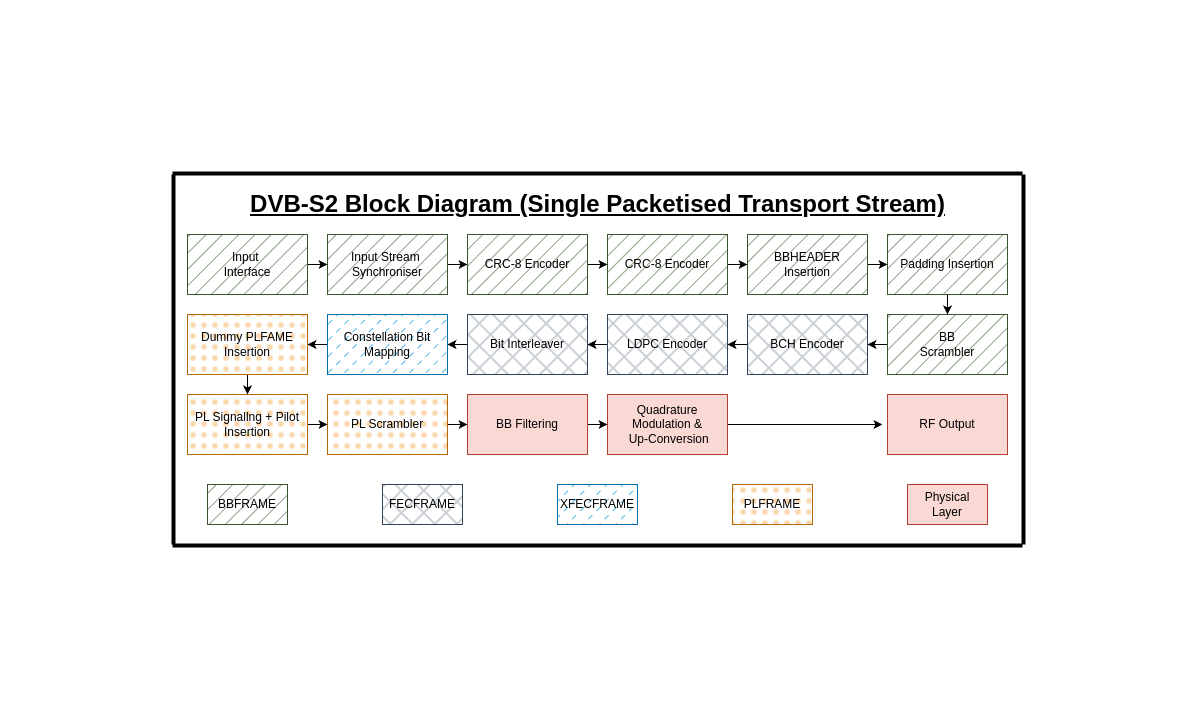

The diagram above was exported from draw.io. Its source (the exported page's mxGraphModel, read from the mxfile embedded in the PNG):
<mxGraphModel dx="1653" dy="2595" grid="1" gridSize="10" guides="1" tooltips="1" connect="1" arrows="1" fold="1" page="1" pageScale="1" pageWidth="850" pageHeight="1100" math="0" shadow="0">
  <root>
    <mxCell id="0" />
    <mxCell id="1" parent="0" />
    <mxCell id="pOJEDl9BI1-7BAcr8_-W-1" value="DVB-S2 Block Diagram (Single Packetised Transport Stream)" style="text;strokeColor=none;fillColor=none;html=1;fontSize=24;fontStyle=5;verticalAlign=middle;align=center;" vertex="1" parent="1">
      <mxGeometry x="60" y="180" width="730" height="40" as="geometry" />
    </mxCell>
    <mxCell id="pOJEDl9BI1-7BAcr8_-W-2" value="" style="line;strokeWidth=4;html=1;perimeter=backbonePerimeter;points=[];outlineConnect=0;" vertex="1" parent="1">
      <mxGeometry y="-2" width="850" height="342" as="geometry" />
    </mxCell>
    <mxCell id="pOJEDl9BI1-7BAcr8_-W-16" value="" style="edgeStyle=orthogonalEdgeStyle;rounded=0;orthogonalLoop=1;jettySize=auto;html=1;labelBorderColor=none;textShadow=0;" edge="1" parent="1" source="pOJEDl9BI1-7BAcr8_-W-3" target="pOJEDl9BI1-7BAcr8_-W-4">
      <mxGeometry relative="1" as="geometry" />
    </mxCell>
    <mxCell id="pOJEDl9BI1-7BAcr8_-W-3" value="Input&amp;nbsp;&lt;br&gt;Interface" style="rounded=0;whiteSpace=wrap;html=1;fillColor=#6d8764;fontColor=#000000;strokeColor=#3A5431;labelBorderColor=none;textShadow=0;" vertex="1" parent="1">
      <mxGeometry x="15" y="230" width="120" height="60" as="geometry" />
    </mxCell>
    <mxCell id="pOJEDl9BI1-7BAcr8_-W-15" value="" style="edgeStyle=orthogonalEdgeStyle;rounded=0;orthogonalLoop=1;jettySize=auto;html=1;labelBorderColor=none;textShadow=0;" edge="1" parent="1" source="pOJEDl9BI1-7BAcr8_-W-4" target="pOJEDl9BI1-7BAcr8_-W-5">
      <mxGeometry relative="1" as="geometry" />
    </mxCell>
    <mxCell id="pOJEDl9BI1-7BAcr8_-W-4" value="Input Stream&amp;nbsp;&lt;div&gt;Synchroniser&lt;/div&gt;" style="rounded=0;whiteSpace=wrap;html=1;fillColor=#6d8764;fontColor=#000000;strokeColor=#3A5431;labelBorderColor=none;textShadow=0;" vertex="1" parent="1">
      <mxGeometry x="155" y="230" width="120" height="60" as="geometry" />
    </mxCell>
    <mxCell id="pOJEDl9BI1-7BAcr8_-W-13" value="" style="edgeStyle=orthogonalEdgeStyle;rounded=0;orthogonalLoop=1;jettySize=auto;html=1;labelBorderColor=none;textShadow=0;" edge="1" parent="1" source="pOJEDl9BI1-7BAcr8_-W-5" target="pOJEDl9BI1-7BAcr8_-W-6">
      <mxGeometry relative="1" as="geometry" />
    </mxCell>
    <mxCell id="pOJEDl9BI1-7BAcr8_-W-5" value="CRC-8 Encoder" style="rounded=0;whiteSpace=wrap;html=1;fillColor=#6d8764;fontColor=#000000;strokeColor=#3A5431;labelBorderColor=none;textShadow=0;" vertex="1" parent="1">
      <mxGeometry x="295" y="230" width="120" height="60" as="geometry" />
    </mxCell>
    <mxCell id="pOJEDl9BI1-7BAcr8_-W-12" value="" style="edgeStyle=orthogonalEdgeStyle;rounded=0;orthogonalLoop=1;jettySize=auto;html=1;labelBorderColor=none;textShadow=0;" edge="1" parent="1" source="pOJEDl9BI1-7BAcr8_-W-6" target="pOJEDl9BI1-7BAcr8_-W-7">
      <mxGeometry relative="1" as="geometry" />
    </mxCell>
    <mxCell id="pOJEDl9BI1-7BAcr8_-W-6" value="CRC-8 Encoder" style="rounded=0;whiteSpace=wrap;html=1;fillColor=#6d8764;fontColor=#000000;strokeColor=#3A5431;labelBorderColor=none;textShadow=0;" vertex="1" parent="1">
      <mxGeometry x="435" y="230" width="120" height="60" as="geometry" />
    </mxCell>
    <mxCell id="pOJEDl9BI1-7BAcr8_-W-11" value="" style="edgeStyle=orthogonalEdgeStyle;rounded=0;orthogonalLoop=1;jettySize=auto;html=1;labelBorderColor=none;textShadow=0;" edge="1" parent="1" source="pOJEDl9BI1-7BAcr8_-W-7" target="pOJEDl9BI1-7BAcr8_-W-9">
      <mxGeometry relative="1" as="geometry" />
    </mxCell>
    <mxCell id="pOJEDl9BI1-7BAcr8_-W-7" value="BBHEADER&lt;div&gt;Insertion&lt;/div&gt;" style="rounded=0;whiteSpace=wrap;html=1;fillColor=#6d8764;fontColor=#000000;strokeColor=#3A5431;labelBorderColor=none;textShadow=0;" vertex="1" parent="1">
      <mxGeometry x="575" y="230" width="120" height="60" as="geometry" />
    </mxCell>
    <mxCell id="pOJEDl9BI1-7BAcr8_-W-22" value="" style="edgeStyle=orthogonalEdgeStyle;rounded=0;orthogonalLoop=1;jettySize=auto;html=1;labelBorderColor=none;textShadow=0;" edge="1" parent="1" source="pOJEDl9BI1-7BAcr8_-W-8" target="pOJEDl9BI1-7BAcr8_-W-17">
      <mxGeometry relative="1" as="geometry" />
    </mxCell>
    <mxCell id="pOJEDl9BI1-7BAcr8_-W-8" value="BB&lt;br&gt;Scrambler" style="rounded=0;whiteSpace=wrap;html=1;fillColor=#6d8764;fontColor=#000000;strokeColor=#3A5431;labelBorderColor=none;textShadow=0;" vertex="1" parent="1">
      <mxGeometry x="715" y="310" width="120" height="60" as="geometry" />
    </mxCell>
    <mxCell id="pOJEDl9BI1-7BAcr8_-W-10" value="" style="edgeStyle=orthogonalEdgeStyle;rounded=0;orthogonalLoop=1;jettySize=auto;html=1;labelBorderColor=none;textShadow=0;" edge="1" parent="1" source="pOJEDl9BI1-7BAcr8_-W-9" target="pOJEDl9BI1-7BAcr8_-W-8">
      <mxGeometry relative="1" as="geometry" />
    </mxCell>
    <mxCell id="pOJEDl9BI1-7BAcr8_-W-9" value="Padding Insertion" style="rounded=0;whiteSpace=wrap;html=1;fillColor=#6d8764;fontColor=#000000;strokeColor=#3A5431;labelBorderColor=none;textShadow=0;" vertex="1" parent="1">
      <mxGeometry x="715" y="230" width="120" height="60" as="geometry" />
    </mxCell>
    <mxCell id="pOJEDl9BI1-7BAcr8_-W-23" value="" style="edgeStyle=orthogonalEdgeStyle;rounded=0;orthogonalLoop=1;jettySize=auto;html=1;labelBorderColor=none;textShadow=0;" edge="1" parent="1" source="pOJEDl9BI1-7BAcr8_-W-17" target="pOJEDl9BI1-7BAcr8_-W-18">
      <mxGeometry relative="1" as="geometry" />
    </mxCell>
    <mxCell id="pOJEDl9BI1-7BAcr8_-W-17" value="BCH Encoder" style="rounded=0;whiteSpace=wrap;html=1;fillColor=#647687;fontColor=#000000;strokeColor=#314354;fillStyle=cross-hatch;labelBorderColor=none;textShadow=0;" vertex="1" parent="1">
      <mxGeometry x="575" y="310" width="120" height="60" as="geometry" />
    </mxCell>
    <mxCell id="pOJEDl9BI1-7BAcr8_-W-24" value="" style="edgeStyle=orthogonalEdgeStyle;rounded=0;orthogonalLoop=1;jettySize=auto;html=1;labelBorderColor=none;textShadow=0;" edge="1" parent="1" source="pOJEDl9BI1-7BAcr8_-W-18" target="pOJEDl9BI1-7BAcr8_-W-19">
      <mxGeometry relative="1" as="geometry" />
    </mxCell>
    <mxCell id="pOJEDl9BI1-7BAcr8_-W-18" value="LDPC Encoder" style="rounded=0;whiteSpace=wrap;html=1;fillColor=#647687;fontColor=#000000;strokeColor=#314354;fillStyle=cross-hatch;labelBorderColor=none;textShadow=0;" vertex="1" parent="1">
      <mxGeometry x="435" y="310" width="120" height="60" as="geometry" />
    </mxCell>
    <mxCell id="pOJEDl9BI1-7BAcr8_-W-25" value="" style="edgeStyle=orthogonalEdgeStyle;rounded=0;orthogonalLoop=1;jettySize=auto;html=1;labelBorderColor=none;textShadow=0;" edge="1" parent="1" source="pOJEDl9BI1-7BAcr8_-W-19" target="pOJEDl9BI1-7BAcr8_-W-20">
      <mxGeometry relative="1" as="geometry" />
    </mxCell>
    <mxCell id="pOJEDl9BI1-7BAcr8_-W-19" value="Bit Interleaver" style="rounded=0;whiteSpace=wrap;html=1;fillColor=#647687;fontColor=#000000;strokeColor=#314354;fillStyle=cross-hatch;labelBorderColor=none;textShadow=0;" vertex="1" parent="1">
      <mxGeometry x="295" y="310" width="120" height="60" as="geometry" />
    </mxCell>
    <mxCell id="pOJEDl9BI1-7BAcr8_-W-26" value="" style="edgeStyle=orthogonalEdgeStyle;rounded=0;orthogonalLoop=1;jettySize=auto;html=1;labelBorderColor=none;textShadow=0;" edge="1" parent="1" source="pOJEDl9BI1-7BAcr8_-W-20" target="pOJEDl9BI1-7BAcr8_-W-21">
      <mxGeometry relative="1" as="geometry" />
    </mxCell>
    <mxCell id="pOJEDl9BI1-7BAcr8_-W-20" value="Constellation Bit Mapping" style="rounded=0;whiteSpace=wrap;html=1;fillColor=#1ba1e2;fontColor=#000000;strokeColor=#006EAF;fillStyle=dashed;labelBorderColor=none;textShadow=0;" vertex="1" parent="1">
      <mxGeometry x="155" y="310" width="120" height="60" as="geometry" />
    </mxCell>
    <mxCell id="pOJEDl9BI1-7BAcr8_-W-28" value="" style="edgeStyle=orthogonalEdgeStyle;rounded=0;orthogonalLoop=1;jettySize=auto;html=1;labelBorderColor=none;textShadow=0;" edge="1" parent="1" source="pOJEDl9BI1-7BAcr8_-W-21" target="pOJEDl9BI1-7BAcr8_-W-27">
      <mxGeometry relative="1" as="geometry" />
    </mxCell>
    <mxCell id="pOJEDl9BI1-7BAcr8_-W-21" value="Dummy PLFAME Insertion" style="rounded=0;whiteSpace=wrap;html=1;fillColor=#fad7ac;fillStyle=dots;strokeColor=#b46504;labelBorderColor=none;textShadow=0;" vertex="1" parent="1">
      <mxGeometry x="15" y="310" width="120" height="60" as="geometry" />
    </mxCell>
    <mxCell id="pOJEDl9BI1-7BAcr8_-W-30" value="" style="edgeStyle=orthogonalEdgeStyle;rounded=0;orthogonalLoop=1;jettySize=auto;html=1;labelBorderColor=none;textShadow=0;" edge="1" parent="1" source="pOJEDl9BI1-7BAcr8_-W-27" target="pOJEDl9BI1-7BAcr8_-W-29">
      <mxGeometry relative="1" as="geometry" />
    </mxCell>
    <mxCell id="pOJEDl9BI1-7BAcr8_-W-27" value="PL Signallng + Pilot Insertion" style="rounded=0;whiteSpace=wrap;html=1;fillColor=#fad7ac;fillStyle=dots;strokeColor=#b46504;labelBorderColor=none;textShadow=0;" vertex="1" parent="1">
      <mxGeometry x="15" y="390" width="120" height="60" as="geometry" />
    </mxCell>
    <mxCell id="pOJEDl9BI1-7BAcr8_-W-34" value="" style="edgeStyle=orthogonalEdgeStyle;rounded=0;orthogonalLoop=1;jettySize=auto;html=1;labelBorderColor=none;textShadow=0;" edge="1" parent="1" source="pOJEDl9BI1-7BAcr8_-W-29" target="pOJEDl9BI1-7BAcr8_-W-31">
      <mxGeometry relative="1" as="geometry" />
    </mxCell>
    <mxCell id="pOJEDl9BI1-7BAcr8_-W-29" value="PL Scrambler" style="rounded=0;whiteSpace=wrap;html=1;fillColor=#fad7ac;fillStyle=dots;strokeColor=#b46504;labelBorderColor=none;textShadow=0;" vertex="1" parent="1">
      <mxGeometry x="155" y="390" width="120" height="60" as="geometry" />
    </mxCell>
    <mxCell id="pOJEDl9BI1-7BAcr8_-W-33" value="" style="edgeStyle=orthogonalEdgeStyle;rounded=0;orthogonalLoop=1;jettySize=auto;html=1;labelBorderColor=none;textShadow=0;" edge="1" parent="1" source="pOJEDl9BI1-7BAcr8_-W-31" target="pOJEDl9BI1-7BAcr8_-W-32">
      <mxGeometry relative="1" as="geometry" />
    </mxCell>
    <mxCell id="pOJEDl9BI1-7BAcr8_-W-31" value="BB Filtering" style="rounded=0;whiteSpace=wrap;html=1;fillColor=#fad9d5;strokeColor=#ae4132;labelBorderColor=none;textShadow=0;" vertex="1" parent="1">
      <mxGeometry x="295" y="390" width="120" height="60" as="geometry" />
    </mxCell>
    <mxCell id="pOJEDl9BI1-7BAcr8_-W-36" style="edgeStyle=orthogonalEdgeStyle;rounded=0;orthogonalLoop=1;jettySize=auto;html=1;labelBorderColor=none;textShadow=0;" edge="1" parent="1" source="pOJEDl9BI1-7BAcr8_-W-32">
      <mxGeometry relative="1" as="geometry">
        <mxPoint x="710" y="420" as="targetPoint" />
      </mxGeometry>
    </mxCell>
    <mxCell id="pOJEDl9BI1-7BAcr8_-W-32" value="Quadrature Modulation &amp;amp;&lt;div&gt;&amp;nbsp;Up-Conversion&lt;/div&gt;" style="rounded=0;whiteSpace=wrap;html=1;fillColor=#fad9d5;strokeColor=#ae4132;labelBorderColor=none;textShadow=0;" vertex="1" parent="1">
      <mxGeometry x="435" y="390" width="120" height="60" as="geometry" />
    </mxCell>
    <mxCell id="pOJEDl9BI1-7BAcr8_-W-35" value="RF Output" style="rounded=0;whiteSpace=wrap;html=1;fillColor=#fad9d5;strokeColor=#ae4132;labelBorderColor=none;textShadow=0;" vertex="1" parent="1">
      <mxGeometry x="715" y="390" width="120" height="60" as="geometry" />
    </mxCell>
    <mxCell id="pOJEDl9BI1-7BAcr8_-W-39" value="BBFRAME" style="rounded=0;whiteSpace=wrap;html=1;fillColor=#6d8764;fontColor=#000000;strokeColor=#3A5431;fillStyle=hatch;flipH=0;labelBorderColor=none;textShadow=0;" vertex="1" parent="1">
      <mxGeometry x="35" y="480" width="80" height="40" as="geometry" />
    </mxCell>
    <mxCell id="pOJEDl9BI1-7BAcr8_-W-40" value="PLFRAME" style="rounded=0;whiteSpace=wrap;html=1;fillColor=#fad7ac;fillStyle=dots;strokeColor=#b46504;flipH=0;labelBorderColor=none;textShadow=0;" vertex="1" parent="1">
      <mxGeometry x="560" y="480" width="80" height="40" as="geometry" />
    </mxCell>
    <mxCell id="pOJEDl9BI1-7BAcr8_-W-41" value="XFECFRAME" style="rounded=0;whiteSpace=wrap;html=1;fillColor=#1ba1e2;fontColor=#000000;strokeColor=#006EAF;fillStyle=dashed;flipH=0;labelBorderColor=none;textShadow=0;" vertex="1" parent="1">
      <mxGeometry x="385" y="480" width="80" height="40" as="geometry" />
    </mxCell>
    <mxCell id="pOJEDl9BI1-7BAcr8_-W-42" value="Physical Layer" style="rounded=0;whiteSpace=wrap;html=1;fillColor=#fad9d5;strokeColor=#ae4132;flipH=0;labelBorderColor=none;textShadow=0;" vertex="1" parent="1">
      <mxGeometry x="735" y="480" width="80" height="40" as="geometry" />
    </mxCell>
    <mxCell id="pOJEDl9BI1-7BAcr8_-W-43" value="FECFRAME" style="rounded=0;whiteSpace=wrap;html=1;fillColor=#647687;fontColor=#000000;strokeColor=#314354;fillStyle=cross-hatch;flipH=0;labelBorderColor=none;textShadow=0;" vertex="1" parent="1">
      <mxGeometry x="210" y="480" width="80" height="40" as="geometry" />
    </mxCell>
    <mxCell id="pOJEDl9BI1-7BAcr8_-W-45" value="" style="line;strokeWidth=4;html=1;perimeter=backbonePerimeter;points=[];outlineConnect=0;" vertex="1" parent="1">
      <mxGeometry y="370" width="850" height="342" as="geometry" />
    </mxCell>
    <mxCell id="pOJEDl9BI1-7BAcr8_-W-46" value="" style="line;strokeWidth=4;html=1;perimeter=backbonePerimeter;points=[];outlineConnect=0;direction=south;" vertex="1" parent="1">
      <mxGeometry x="680" y="170" width="342" height="370" as="geometry" />
    </mxCell>
    <mxCell id="pOJEDl9BI1-7BAcr8_-W-47" value="" style="line;strokeWidth=4;html=1;perimeter=backbonePerimeter;points=[];outlineConnect=0;direction=south;" vertex="1" parent="1">
      <mxGeometry x="-170" y="170" width="342" height="370" as="geometry" />
    </mxCell>
  </root>
</mxGraphModel>